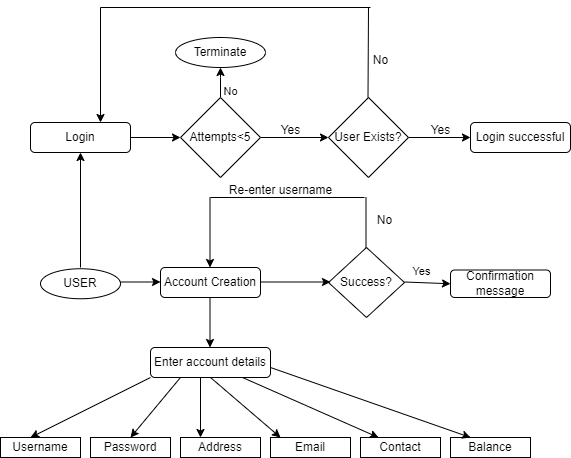

The diagram above was exported from draw.io. Its source (the exported page's mxGraphModel, read from the mxfile embedded in the PNG):
<mxGraphModel dx="1050" dy="557" grid="1" gridSize="10" guides="1" tooltips="1" connect="1" arrows="1" fold="1" page="1" pageScale="1" pageWidth="827" pageHeight="1169" math="0" shadow="0">
  <root>
    <mxCell id="WIyWlLk6GJQsqaUBKTNV-0" />
    <mxCell id="WIyWlLk6GJQsqaUBKTNV-1" parent="WIyWlLk6GJQsqaUBKTNV-0" />
    <mxCell id="D0LQJxQ4WfVSzbQFk1vf-1" value="" style="endArrow=classic;html=1;rounded=0;" parent="WIyWlLk6GJQsqaUBKTNV-1" edge="1">
      <mxGeometry width="50" height="50" relative="1" as="geometry">
        <mxPoint x="280" y="294.5" as="sourcePoint" />
        <mxPoint x="320" y="294.5" as="targetPoint" />
      </mxGeometry>
    </mxCell>
    <mxCell id="D0LQJxQ4WfVSzbQFk1vf-4" value="Account Creation" style="rounded=1;whiteSpace=wrap;html=1;" parent="WIyWlLk6GJQsqaUBKTNV-1" vertex="1">
      <mxGeometry x="320" y="280" width="100" height="30" as="geometry" />
    </mxCell>
    <mxCell id="D0LQJxQ4WfVSzbQFk1vf-5" value="" style="endArrow=classic;html=1;rounded=0;" parent="WIyWlLk6GJQsqaUBKTNV-1" edge="1">
      <mxGeometry width="50" height="50" relative="1" as="geometry">
        <mxPoint x="369.5" y="310" as="sourcePoint" />
        <mxPoint x="369.5" y="360" as="targetPoint" />
      </mxGeometry>
    </mxCell>
    <mxCell id="D0LQJxQ4WfVSzbQFk1vf-6" value="Enter account details" style="rounded=1;whiteSpace=wrap;html=1;" parent="WIyWlLk6GJQsqaUBKTNV-1" vertex="1">
      <mxGeometry x="310" y="360" width="120" height="30" as="geometry" />
    </mxCell>
    <mxCell id="D0LQJxQ4WfVSzbQFk1vf-7" value="Contact" style="rounded=0;whiteSpace=wrap;html=1;" parent="WIyWlLk6GJQsqaUBKTNV-1" vertex="1">
      <mxGeometry x="520" y="450" width="80" height="20" as="geometry" />
    </mxCell>
    <mxCell id="D0LQJxQ4WfVSzbQFk1vf-8" value="Email" style="rounded=0;whiteSpace=wrap;html=1;" parent="WIyWlLk6GJQsqaUBKTNV-1" vertex="1">
      <mxGeometry x="430" y="450" width="80" height="20" as="geometry" />
    </mxCell>
    <mxCell id="D0LQJxQ4WfVSzbQFk1vf-9" value="Address" style="rounded=0;whiteSpace=wrap;html=1;" parent="WIyWlLk6GJQsqaUBKTNV-1" vertex="1">
      <mxGeometry x="340" y="450" width="80" height="20" as="geometry" />
    </mxCell>
    <mxCell id="D0LQJxQ4WfVSzbQFk1vf-10" value="Password" style="rounded=0;whiteSpace=wrap;html=1;" parent="WIyWlLk6GJQsqaUBKTNV-1" vertex="1">
      <mxGeometry x="250" y="450" width="80" height="20" as="geometry" />
    </mxCell>
    <mxCell id="D0LQJxQ4WfVSzbQFk1vf-11" value="Username" style="rounded=0;whiteSpace=wrap;html=1;" parent="WIyWlLk6GJQsqaUBKTNV-1" vertex="1">
      <mxGeometry x="160" y="450" width="80" height="20" as="geometry" />
    </mxCell>
    <mxCell id="D0LQJxQ4WfVSzbQFk1vf-12" value="Balance" style="rounded=0;whiteSpace=wrap;html=1;" parent="WIyWlLk6GJQsqaUBKTNV-1" vertex="1">
      <mxGeometry x="610" y="450" width="80" height="20" as="geometry" />
    </mxCell>
    <mxCell id="D0LQJxQ4WfVSzbQFk1vf-13" value="" style="endArrow=classic;html=1;rounded=0;" parent="WIyWlLk6GJQsqaUBKTNV-1" edge="1">
      <mxGeometry width="50" height="50" relative="1" as="geometry">
        <mxPoint x="310" y="390" as="sourcePoint" />
        <mxPoint x="190" y="450" as="targetPoint" />
      </mxGeometry>
    </mxCell>
    <mxCell id="D0LQJxQ4WfVSzbQFk1vf-14" value="" style="endArrow=classic;html=1;rounded=0;" parent="WIyWlLk6GJQsqaUBKTNV-1" edge="1">
      <mxGeometry width="50" height="50" relative="1" as="geometry">
        <mxPoint x="340" y="390" as="sourcePoint" />
        <mxPoint x="290" y="450" as="targetPoint" />
      </mxGeometry>
    </mxCell>
    <mxCell id="D0LQJxQ4WfVSzbQFk1vf-15" value="" style="endArrow=classic;html=1;rounded=0;" parent="WIyWlLk6GJQsqaUBKTNV-1" edge="1">
      <mxGeometry width="50" height="50" relative="1" as="geometry">
        <mxPoint x="360" y="390" as="sourcePoint" />
        <mxPoint x="360" y="450" as="targetPoint" />
      </mxGeometry>
    </mxCell>
    <mxCell id="D0LQJxQ4WfVSzbQFk1vf-16" value="" style="endArrow=classic;html=1;rounded=0;entryX=0.25;entryY=0;entryDx=0;entryDy=0;" parent="WIyWlLk6GJQsqaUBKTNV-1" edge="1">
      <mxGeometry width="50" height="50" relative="1" as="geometry">
        <mxPoint x="370" y="390" as="sourcePoint" />
        <mxPoint x="440" y="450" as="targetPoint" />
      </mxGeometry>
    </mxCell>
    <mxCell id="D0LQJxQ4WfVSzbQFk1vf-17" value="" style="endArrow=classic;html=1;rounded=0;" parent="WIyWlLk6GJQsqaUBKTNV-1" edge="1">
      <mxGeometry width="50" height="50" relative="1" as="geometry">
        <mxPoint x="430" y="380" as="sourcePoint" />
        <mxPoint x="630" y="450" as="targetPoint" />
      </mxGeometry>
    </mxCell>
    <mxCell id="D0LQJxQ4WfVSzbQFk1vf-18" value="" style="endArrow=classic;html=1;rounded=0;" parent="WIyWlLk6GJQsqaUBKTNV-1" edge="1">
      <mxGeometry width="50" height="50" relative="1" as="geometry">
        <mxPoint x="402" y="390" as="sourcePoint" />
        <mxPoint x="538" y="450" as="targetPoint" />
      </mxGeometry>
    </mxCell>
    <mxCell id="D0LQJxQ4WfVSzbQFk1vf-22" value="Success?" style="rhombus;whiteSpace=wrap;html=1;" parent="WIyWlLk6GJQsqaUBKTNV-1" vertex="1">
      <mxGeometry x="488" y="260" width="76" height="70" as="geometry" />
    </mxCell>
    <mxCell id="D0LQJxQ4WfVSzbQFk1vf-24" value="" style="endArrow=classic;html=1;rounded=0;" parent="WIyWlLk6GJQsqaUBKTNV-1" edge="1">
      <mxGeometry width="50" height="50" relative="1" as="geometry">
        <mxPoint x="420" y="294.5" as="sourcePoint" />
        <mxPoint x="490" y="294.5" as="targetPoint" />
      </mxGeometry>
    </mxCell>
    <mxCell id="D0LQJxQ4WfVSzbQFk1vf-25" value="" style="endArrow=classic;html=1;rounded=0;entryX=0;entryY=0.5;entryDx=0;entryDy=0;" parent="WIyWlLk6GJQsqaUBKTNV-1" target="D0LQJxQ4WfVSzbQFk1vf-26" edge="1">
      <mxGeometry width="50" height="50" relative="1" as="geometry">
        <mxPoint x="564" y="294.5" as="sourcePoint" />
        <mxPoint x="614" y="294.5" as="targetPoint" />
      </mxGeometry>
    </mxCell>
    <mxCell id="D0LQJxQ4WfVSzbQFk1vf-27" value="Yes" style="edgeLabel;html=1;align=center;verticalAlign=middle;resizable=0;points=[];" parent="D0LQJxQ4WfVSzbQFk1vf-25" vertex="1" connectable="0">
      <mxGeometry x="-0.3158" y="6" relative="1" as="geometry">
        <mxPoint y="-6" as="offset" />
      </mxGeometry>
    </mxCell>
    <mxCell id="D0LQJxQ4WfVSzbQFk1vf-26" value="Confirmation message" style="rounded=1;whiteSpace=wrap;html=1;" parent="WIyWlLk6GJQsqaUBKTNV-1" vertex="1">
      <mxGeometry x="610" y="282.5" width="100" height="27.5" as="geometry" />
    </mxCell>
    <mxCell id="D0LQJxQ4WfVSzbQFk1vf-28" value="" style="endArrow=classic;html=1;rounded=0;entryX=0.5;entryY=1;entryDx=0;entryDy=0;" parent="WIyWlLk6GJQsqaUBKTNV-1" edge="1" target="D0LQJxQ4WfVSzbQFk1vf-29">
      <mxGeometry width="50" height="50" relative="1" as="geometry">
        <mxPoint x="240" y="280" as="sourcePoint" />
        <mxPoint x="240" y="230" as="targetPoint" />
      </mxGeometry>
    </mxCell>
    <mxCell id="YVe7rQM4MWzYuQ16H0-D-7" value="" style="edgeStyle=orthogonalEdgeStyle;rounded=0;orthogonalLoop=1;jettySize=auto;html=1;" edge="1" parent="WIyWlLk6GJQsqaUBKTNV-1" source="D0LQJxQ4WfVSzbQFk1vf-29" target="YVe7rQM4MWzYuQ16H0-D-5">
      <mxGeometry relative="1" as="geometry" />
    </mxCell>
    <mxCell id="D0LQJxQ4WfVSzbQFk1vf-29" value="Login" style="rounded=1;whiteSpace=wrap;html=1;" parent="WIyWlLk6GJQsqaUBKTNV-1" vertex="1">
      <mxGeometry x="190" y="135" width="100" height="30" as="geometry" />
    </mxCell>
    <mxCell id="D0LQJxQ4WfVSzbQFk1vf-34" value="" style="edgeStyle=orthogonalEdgeStyle;rounded=0;orthogonalLoop=1;jettySize=auto;html=1;" parent="WIyWlLk6GJQsqaUBKTNV-1" source="D0LQJxQ4WfVSzbQFk1vf-30" target="D0LQJxQ4WfVSzbQFk1vf-33" edge="1">
      <mxGeometry relative="1" as="geometry" />
    </mxCell>
    <mxCell id="D0LQJxQ4WfVSzbQFk1vf-30" value="User Exists?" style="rhombus;whiteSpace=wrap;html=1;" parent="WIyWlLk6GJQsqaUBKTNV-1" vertex="1">
      <mxGeometry x="488" y="110" width="80" height="80" as="geometry" />
    </mxCell>
    <mxCell id="D0LQJxQ4WfVSzbQFk1vf-33" value="Login successful" style="rounded=1;whiteSpace=wrap;html=1;" parent="WIyWlLk6GJQsqaUBKTNV-1" vertex="1">
      <mxGeometry x="630" y="135" width="100" height="30" as="geometry" />
    </mxCell>
    <mxCell id="D0LQJxQ4WfVSzbQFk1vf-35" value="Yes" style="text;html=1;align=center;verticalAlign=middle;resizable=0;points=[];autosize=1;strokeColor=none;fillColor=none;" parent="WIyWlLk6GJQsqaUBKTNV-1" vertex="1">
      <mxGeometry x="580" y="128" width="40" height="30" as="geometry" />
    </mxCell>
    <mxCell id="D0LQJxQ4WfVSzbQFk1vf-36" value="" style="endArrow=none;html=1;rounded=0;" parent="WIyWlLk6GJQsqaUBKTNV-1" edge="1">
      <mxGeometry width="50" height="50" relative="1" as="geometry">
        <mxPoint x="525.5" y="260" as="sourcePoint" />
        <mxPoint x="525.5" y="210" as="targetPoint" />
      </mxGeometry>
    </mxCell>
    <mxCell id="D0LQJxQ4WfVSzbQFk1vf-37" value="No" style="text;html=1;align=center;verticalAlign=middle;resizable=0;points=[];autosize=1;strokeColor=none;fillColor=none;" parent="WIyWlLk6GJQsqaUBKTNV-1" vertex="1">
      <mxGeometry x="524" y="218" width="40" height="30" as="geometry" />
    </mxCell>
    <mxCell id="D0LQJxQ4WfVSzbQFk1vf-38" value="" style="endArrow=none;html=1;rounded=0;" parent="WIyWlLk6GJQsqaUBKTNV-1" edge="1">
      <mxGeometry width="50" height="50" relative="1" as="geometry">
        <mxPoint x="370" y="210" as="sourcePoint" />
        <mxPoint x="524" y="210" as="targetPoint" />
      </mxGeometry>
    </mxCell>
    <mxCell id="D0LQJxQ4WfVSzbQFk1vf-39" value="" style="endArrow=classic;html=1;rounded=0;" parent="WIyWlLk6GJQsqaUBKTNV-1" edge="1">
      <mxGeometry width="50" height="50" relative="1" as="geometry">
        <mxPoint x="369.5" y="210" as="sourcePoint" />
        <mxPoint x="369.5" y="280" as="targetPoint" />
      </mxGeometry>
    </mxCell>
    <mxCell id="D0LQJxQ4WfVSzbQFk1vf-40" value="Re-enter username" style="text;html=1;align=center;verticalAlign=middle;resizable=0;points=[];autosize=1;strokeColor=none;fillColor=none;" parent="WIyWlLk6GJQsqaUBKTNV-1" vertex="1">
      <mxGeometry x="375" y="188" width="130" height="30" as="geometry" />
    </mxCell>
    <mxCell id="D0LQJxQ4WfVSzbQFk1vf-41" value="" style="endArrow=none;html=1;rounded=0;" parent="WIyWlLk6GJQsqaUBKTNV-1" edge="1">
      <mxGeometry width="50" height="50" relative="1" as="geometry">
        <mxPoint x="527.5" y="110" as="sourcePoint" />
        <mxPoint x="528" y="20" as="targetPoint" />
      </mxGeometry>
    </mxCell>
    <mxCell id="D0LQJxQ4WfVSzbQFk1vf-43" value="" style="endArrow=classic;html=1;rounded=0;" parent="WIyWlLk6GJQsqaUBKTNV-1" edge="1">
      <mxGeometry width="50" height="50" relative="1" as="geometry">
        <mxPoint x="260" y="20" as="sourcePoint" />
        <mxPoint x="260" y="135" as="targetPoint" />
      </mxGeometry>
    </mxCell>
    <mxCell id="D0LQJxQ4WfVSzbQFk1vf-44" value="USER" style="ellipse;whiteSpace=wrap;html=1;" parent="WIyWlLk6GJQsqaUBKTNV-1" vertex="1">
      <mxGeometry x="200" y="281.25" width="80" height="30" as="geometry" />
    </mxCell>
    <mxCell id="YVe7rQM4MWzYuQ16H0-D-6" value="" style="edgeStyle=orthogonalEdgeStyle;rounded=0;orthogonalLoop=1;jettySize=auto;html=1;" edge="1" parent="WIyWlLk6GJQsqaUBKTNV-1" source="YVe7rQM4MWzYuQ16H0-D-5" target="D0LQJxQ4WfVSzbQFk1vf-30">
      <mxGeometry relative="1" as="geometry" />
    </mxCell>
    <mxCell id="YVe7rQM4MWzYuQ16H0-D-10" value="" style="edgeStyle=orthogonalEdgeStyle;rounded=0;orthogonalLoop=1;jettySize=auto;html=1;" edge="1" parent="WIyWlLk6GJQsqaUBKTNV-1" source="YVe7rQM4MWzYuQ16H0-D-5">
      <mxGeometry relative="1" as="geometry">
        <mxPoint x="380" y="80" as="targetPoint" />
      </mxGeometry>
    </mxCell>
    <mxCell id="YVe7rQM4MWzYuQ16H0-D-14" value="No" style="edgeLabel;html=1;align=center;verticalAlign=middle;resizable=0;points=[];" vertex="1" connectable="0" parent="YVe7rQM4MWzYuQ16H0-D-10">
      <mxGeometry x="-0.2397" y="-2" relative="1" as="geometry">
        <mxPoint x="8" y="2" as="offset" />
      </mxGeometry>
    </mxCell>
    <mxCell id="YVe7rQM4MWzYuQ16H0-D-5" value="Attempts&amp;lt;5" style="rhombus;whiteSpace=wrap;html=1;" vertex="1" parent="WIyWlLk6GJQsqaUBKTNV-1">
      <mxGeometry x="340" y="110" width="80" height="80" as="geometry" />
    </mxCell>
    <mxCell id="YVe7rQM4MWzYuQ16H0-D-8" value="Yes" style="text;html=1;align=center;verticalAlign=middle;resizable=0;points=[];autosize=1;strokeColor=none;fillColor=none;" vertex="1" parent="WIyWlLk6GJQsqaUBKTNV-1">
      <mxGeometry x="430" y="128" width="40" height="30" as="geometry" />
    </mxCell>
    <mxCell id="YVe7rQM4MWzYuQ16H0-D-12" value="Terminate" style="ellipse;whiteSpace=wrap;html=1;" vertex="1" parent="WIyWlLk6GJQsqaUBKTNV-1">
      <mxGeometry x="335" y="50" width="90" height="30" as="geometry" />
    </mxCell>
    <mxCell id="YVe7rQM4MWzYuQ16H0-D-13" value="" style="endArrow=none;html=1;rounded=0;" edge="1" parent="WIyWlLk6GJQsqaUBKTNV-1">
      <mxGeometry width="50" height="50" relative="1" as="geometry">
        <mxPoint x="260" y="20" as="sourcePoint" />
        <mxPoint x="530" y="20" as="targetPoint" />
      </mxGeometry>
    </mxCell>
    <mxCell id="YVe7rQM4MWzYuQ16H0-D-15" value="No" style="text;html=1;align=center;verticalAlign=middle;resizable=0;points=[];autosize=1;strokeColor=none;fillColor=none;" vertex="1" parent="WIyWlLk6GJQsqaUBKTNV-1">
      <mxGeometry x="520" y="58" width="40" height="30" as="geometry" />
    </mxCell>
  </root>
</mxGraphModel>